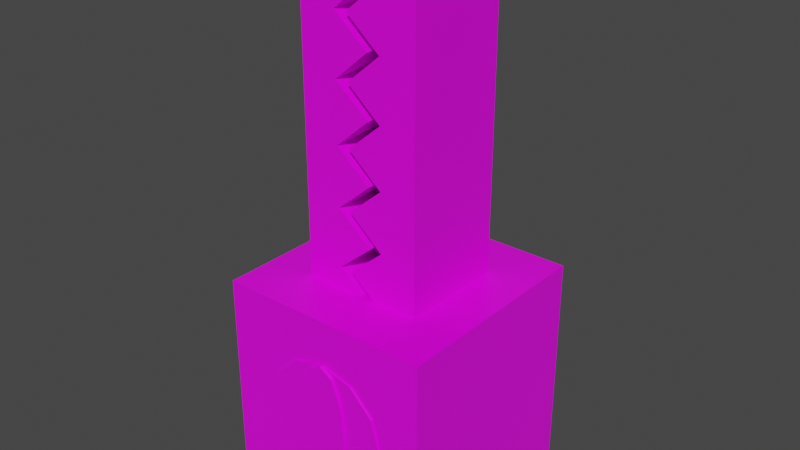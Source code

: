 # Source: monster_mouth.blend  (saved by Blender 4.2.66; exported with 4.5.12 LTS)
import bpy
from mathutils import Matrix  # noqa: F401  (used for matrix-valued properties, if any)

bpy.ops.wm.read_factory_settings(use_empty=True)
scene = bpy.context.scene
scene.name = 'Scene'

# ---- collections
col_collection = bpy.data.collections.new('Collection'); scene.collection.children.link(col_collection)

# ---- images (referenced by path relative to the original .blend; pixels are not part of the script)
import os
ASSET_DIR = os.environ.get("B2B_ASSET_DIR", "")  # directory of the original .blend (textures are referenced by path, not embedded)
HERE = os.path.dirname(os.path.abspath(__file__))  # packed textures are extracted next to this script under _unpacked/

def load_image(name, relpath, width, height, colorspace="sRGB"):
    """Load a texture the original file referenced (path relative to the .blend, or extracted next to this script)."""
    p = next((c for c in (os.path.join(HERE, relpath), os.path.join(ASSET_DIR, relpath)) if relpath and os.path.exists(c)), "")
    if p:
        img = bpy.data.images.load(p, check_existing=True)
        img.name = name
    else:  # same state as the original file: an image datablock whose file is absent (Cycles renders it pink)
        img = bpy.data.images.new(name, width, height)
        img.source = "FILE"
        img.filepath = "//" + (relpath or name)
    img.colorspace_settings.name = colorspace
    return img
img_carry_vault_tex_png = load_image('carry_vault_tex.png', 'carry_vault_tex.png', 1024, 1024, 'sRGB')

# ---- materials (node trees are filled in below, after node groups)
mat_carry_vault_material = bpy.data.materials.new('carry_vault_material')
mat_carry_vault_material.alpha_threshold = 0.0
mat_carry_vault_material.use_transparent_shadow = False
mat_carry_vault_material.line_color = (0.0, 0.0, 0.0, 1.0)

# ---- material node trees
mat_carry_vault_material.use_nodes = True; mat_carry_vault_material.node_tree.nodes.clear()
_N = mat_carry_vault_material.node_tree.nodes; _L = mat_carry_vault_material.node_tree.links
n0 = _N.new('ShaderNodeOutputMaterial'); n0.name = 'Material Output'; n0.location = (300, 300)
n1 = _N.new('ShaderNodeBsdfPrincipled'); n1.name = 'Principled BSDF'; n1.location = (10, 300)
n1.distribution = 'GGX'
n1.subsurface_method = 'RANDOM_WALK_SKIN'
n1.inputs[2].default_value = 0.4
n1.inputs[3].default_value = 1.45
n1.inputs[27].default_value = (0.0, 0.0, 0.0, 1.0)
n1.inputs[28].default_value = 1.0
n2 = _N.new('ShaderNodeTexImage'); n2.name = '画像テクスチャ'; n2.location = (-280, 280)
n2.image = img_carry_vault_tex_png
_L.new(n1.outputs[0], n0.inputs[0])
_L.new(n2.outputs[0], n1.inputs[0])
n0.is_active_output = True

# ---- world
world_world = bpy.data.worlds.new('World'); scene.world = world_world
world_world.use_nodes = True; world_world.node_tree.nodes.clear()
_N = world_world.node_tree.nodes; _L = world_world.node_tree.links
n0 = _N.new('ShaderNodeOutputWorld'); n0.name = 'World Output'; n0.location = (300, 300)
n1 = _N.new('ShaderNodeBackground'); n1.name = 'Background'; n1.location = (10, 300)
n1.inputs[0].default_value = (0.05088, 0.05088, 0.05088, 1.0)
_L.new(n1.outputs[0], n0.inputs[0])
n0.is_active_output = True
world_world.color = (0.05088, 0.05088, 0.05088)
world_world.use_sun_shadow = False
world_world.sun_shadow_jitter_overblur = 0.0

# ---- meshes
me_x = bpy.data.meshes.new('円')
me_x.from_pydata([(0.1637, 0.5085, 0.7593), (0.2735, 0.5085, 0.6495), (0.3137, 0.5085, 0.4995), (0.2735, 0.5085, 0.3495), (0.1637, 0.5085, 0.2397), (-0.1363, 0.5085, 0.2397), (-0.2461, 0.5085, 0.3495), (-0.2863, 0.5085, 0.4995), (-0.2461, 0.5085, 0.6495), (-0.1363, 0.5085, 0.7593), (0.01367, 0.5085, 0.7995), (0.07368, 0.5085, 0.7593), (0.1176, 0.5085, 0.6495), (0.1337, 0.5085, 0.4995), (0.1176, 0.5085, 0.3495), (0.07368, 0.5085, 0.2397), (0.01367, 0.5085, 0.1995), (-0.04633, 0.5085, 0.2397), (-0.09025, 0.5085, 0.3495), (-0.1063, 0.5085, 0.4995), (-0.09025, 0.5085, 0.6495), (-0.04633, 0.5085, 0.7593), (0.07368, 0.5205, 0.7593), (0.01367, 0.5205, 0.7995), (0.1176, 0.5205, 0.6495), (0.1337, 0.5205, 0.4995), (0.1176, 0.5205, 0.3495), (0.07368, 0.5205, 0.2397), (0.01367, 0.5205, 0.1995), (-0.04633, 0.5205, 0.2397), (-0.09025, 0.5205, 0.3495), (-0.1063, 0.5205, 0.4995), (-0.09025, 0.5205, 0.6495), (-0.04633, 0.5205, 0.7593), (0.01367, 0.5205, 0.4995), (0.1637, 0.4965, 0.7593), (0.2735, 0.4965, 0.6495), (0.3137, 0.4965, 0.4995), (0.2735, 0.4965, 0.3495), (0.1637, 0.4965, 0.2397), (-0.1363, 0.4965, 0.2397), (-0.2461, 0.4965, 0.3495), (-0.2863, 0.4965, 0.4995), (-0.2461, 0.4965, 0.6495), (-0.1363, 0.4965, 0.7593), (0.01367, 0.4965, 0.7995), (0.01367, 0.4965, 0.1995), (0.1637, -0.5085, 0.7593), (0.2735, -0.5085, 0.6495), (0.3137, -0.5085, 0.4995), (0.2735, -0.5085, 0.3495), (0.1637, -0.5085, 0.2397), (-0.1363, -0.5085, 0.2397), (-0.2461, -0.5085, 0.3495), (-0.2863, -0.5085, 0.4995), (-0.2461, -0.5085, 0.6495), (-0.1363, -0.5085, 0.7593), (0.01367, -0.5085, 0.7995), (0.07368, -0.5085, 0.7593), (0.1176, -0.5085, 0.6495), (0.1337, -0.5085, 0.4995), (0.1176, -0.5085, 0.3495), (0.07368, -0.5085, 0.2397), (0.01367, -0.5085, 0.1995), (-0.04633, -0.5085, 0.2397), (-0.09025, -0.5085, 0.3495), (-0.1063, -0.5085, 0.4995), (-0.09025, -0.5085, 0.6495), (-0.04633, -0.5085, 0.7593), (0.07368, -0.5205, 0.7593), (0.01367, -0.5205, 0.7995), (0.1176, -0.5205, 0.6495), (0.1337, -0.5205, 0.4995), (0.1176, -0.5205, 0.3495), (0.07368, -0.5205, 0.2397), (0.01367, -0.5205, 0.1995), (-0.04633, -0.5205, 0.2397), (-0.09025, -0.5205, 0.3495), (-0.1063, -0.5205, 0.4995), (-0.09025, -0.5205, 0.6495), (-0.04633, -0.5205, 0.7593), (0.01367, -0.5205, 0.4995), (0.1637, -0.4965, 0.7593), (0.2735, -0.4965, 0.6495), (0.3137, -0.4965, 0.4995), (0.2735, -0.4965, 0.3495), (0.1637, -0.4965, 0.2397), (-0.1363, -0.4965, 0.2397), (-0.2461, -0.4965, 0.3495), (-0.2863, -0.4965, 0.4995), (-0.2461, -0.4965, 0.6495), (-0.1363, -0.4965, 0.7593), (0.01367, -0.4965, 0.7995), (0.01367, -0.4965, 0.1995), (-0.28, -0.25, 0.9604), (-0.28, -0.25, 2.46), (-0.28, 0.25, 0.9604), (-0.28, 0.25, 2.46), (0.05, 0.25, 0.9604), (-0.11, 0.25, 2.46), (0.05, -0.25, 0.9604), (-0.11, -0.25, 2.46), (-0.28, -0.25, 1.097), (-0.28, -0.25, 1.233), (-0.28, -0.25, 1.37), (-0.28, -0.25, 1.506), (-0.28, -0.25, 1.642), (-0.28, -0.25, 1.779), (-0.28, -0.25, 1.915), (-0.28, -0.25, 2.051), (-0.28, -0.25, 2.188), (-0.28, -0.25, 2.324), (-0.28, 0.25, 2.324), (-0.28, 0.25, 2.188), (-0.28, 0.25, 2.051), (-0.28, 0.25, 1.915), (-0.28, 0.25, 1.779), (-0.28, 0.25, 1.642), (-0.28, 0.25, 1.506), (-0.28, 0.25, 1.37), (-0.28, 0.25, 1.233), (-0.28, 0.25, 1.097), (0.05, -0.25, 2.324), (-0.11, -0.25, 2.188), (0.05, -0.25, 2.051), (-0.11, -0.25, 1.915), (0.05, -0.25, 1.779), (-0.11, -0.25, 1.642), (0.05, -0.25, 1.506), (-0.11, -0.25, 1.37), (0.05, -0.25, 1.233), (-0.11, -0.25, 1.097), (0.05, 0.25, 2.324), (-0.11, 0.25, 2.188), (0.05, 0.25, 2.051), (-0.11, 0.25, 1.915), (0.05, 0.25, 1.779), (-0.11, 0.25, 1.642), (0.05, 0.25, 1.506), (-0.11, 0.25, 1.37), (0.05, 0.25, 1.233), (-0.11, 0.25, 1.097), (0.28, -0.25, 0.9604), (0.28, -0.25, 2.46), (0.28, 0.25, 0.9604), (0.28, 0.25, 2.46), (0.11, 0.25, 0.9604), (-0.05, 0.25, 2.46), (0.11, -0.25, 0.9604), (-0.05, -0.25, 2.46), (0.28, 0.25, 2.324), (0.28, 0.25, 2.188), (0.28, 0.25, 2.051), (0.28, 0.25, 1.915), (0.28, 0.25, 1.779), (0.28, 0.25, 1.642), (0.28, 0.25, 1.506), (0.28, 0.25, 1.37), (0.28, 0.25, 1.233), (0.28, 0.25, 1.097), (0.28, -0.25, 2.324), (0.28, -0.25, 2.188), (0.28, -0.25, 2.051), (0.28, -0.25, 1.915), (0.28, -0.25, 1.779), (0.28, -0.25, 1.642), (0.28, -0.25, 1.506), (0.28, -0.25, 1.37), (0.28, -0.25, 1.233), (0.28, -0.25, 1.097), (0.11, -0.25, 2.324), (-0.05, -0.25, 2.188), (0.11, -0.25, 2.051), (-0.05, -0.25, 1.915), (0.11, -0.25, 1.779), (-0.05, -0.25, 1.642), (0.11, -0.25, 1.506), (-0.05, -0.25, 1.37), (0.11, -0.25, 1.233), (-0.05, -0.25, 1.097), (0.11, 0.25, 2.324), (-0.05, 0.25, 2.188), (0.11, 0.25, 2.051), (-0.05, 0.25, 1.915), (0.11, 0.25, 1.779), (-0.05, 0.25, 1.642), (0.11, 0.25, 1.506), (-0.05, 0.25, 1.37), (0.11, 0.25, 1.233), (-0.05, 0.25, 1.097), (-0.5, -0.5, 0.0004988), (-0.5, -0.5, 1.0), (-0.5, 0.5, 0.0004988), (-0.5, 0.5, 1.0), (0.5, -0.5, 0.0004988), (0.5, -0.5, 1.0), (0.5, 0.5, 0.0004988), (0.5, 0.5, 1.0)], [], [(15, 16, 28, 27), (18, 19, 31, 30), (11, 12, 24, 22), (21, 10, 23, 33), (14, 15, 27, 26), (17, 18, 30, 29), (10, 11, 22, 23), (20, 21, 33, 32), (13, 14, 26, 25), (16, 17, 29, 28), (19, 20, 32, 31), (12, 13, 25, 24), (15, 4, 16), (3, 4, 15, 14), (2, 3, 14, 13), (1, 2, 13, 12), (0, 1, 12, 11), (0, 11, 10), (16, 5, 17), (18, 17, 5, 6), (19, 18, 6, 7), (20, 19, 7, 8), (21, 20, 8, 9), (21, 9, 10), (22, 24, 34), (24, 25, 34), (25, 26, 34), (26, 27, 34), (27, 28, 34), (28, 29, 34), (29, 30, 34), (30, 31, 34), (31, 32, 34), (32, 33, 34), (33, 23, 34), (23, 22, 34), (16, 4, 39, 46), (2, 1, 36, 37), (9, 8, 43, 44), (6, 5, 40, 41), (5, 16, 46, 40), (3, 2, 37, 38), (7, 6, 41, 42), (10, 9, 44, 45), (4, 3, 38, 39), (1, 0, 35, 36), (0, 10, 45, 35), (8, 7, 42, 43), (62, 74, 75, 63), (65, 77, 78, 66), (58, 69, 71, 59), (68, 80, 70, 57), (61, 73, 74, 62), (64, 76, 77, 65), (57, 70, 69, 58), (67, 79, 80, 68), (60, 72, 73, 61), (63, 75, 76, 64), (66, 78, 79, 67), (59, 71, 72, 60), (62, 63, 51), (50, 61, 62, 51), (49, 60, 61, 50), (48, 59, 60, 49), (47, 58, 59, 48), (47, 57, 58), (63, 64, 52), (65, 53, 52, 64), (66, 54, 53, 65), (67, 55, 54, 66), (68, 56, 55, 67), (68, 57, 56), (69, 81, 71), (71, 81, 72), (72, 81, 73), (73, 81, 74), (74, 81, 75), (75, 81, 76), (76, 81, 77), (77, 81, 78), (78, 81, 79), (79, 81, 80), (80, 81, 70), (70, 81, 69), (63, 93, 86, 51), (49, 84, 83, 48), (56, 91, 90, 55), (53, 88, 87, 52), (52, 87, 93, 63), (50, 85, 84, 49), (54, 89, 88, 53), (57, 92, 91, 56), (51, 86, 85, 50), (48, 83, 82, 47), (47, 82, 92, 57), (55, 90, 89, 54), (111, 95, 97, 112), (122, 101, 95, 111), (99, 97, 95, 101), (96, 98, 100, 94), (112, 97, 99, 132), (96, 121, 141, 98), (121, 120, 140, 141), (120, 119, 139, 140), (119, 118, 138, 139), (118, 117, 137, 138), (117, 116, 136, 137), (116, 115, 135, 136), (115, 114, 134, 135), (114, 113, 133, 134), (113, 112, 132, 133), (100, 131, 102, 94), (131, 130, 103, 102), (130, 129, 104, 103), (129, 128, 105, 104), (128, 127, 106, 105), (127, 126, 107, 106), (126, 125, 108, 107), (125, 124, 109, 108), (124, 123, 110, 109), (123, 122, 111, 110), (94, 102, 121, 96), (102, 103, 120, 121), (103, 104, 119, 120), (104, 105, 118, 119), (105, 106, 117, 118), (106, 107, 116, 117), (107, 108, 115, 116), (108, 109, 114, 115), (109, 110, 113, 114), (110, 111, 112, 113), (180, 147, 145, 150), (150, 145, 143, 160), (146, 144, 142, 148), (145, 147, 149, 143), (160, 143, 149, 170), (142, 169, 179, 148), (169, 168, 178, 179), (168, 167, 177, 178), (167, 166, 176, 177), (166, 165, 175, 176), (165, 164, 174, 175), (164, 163, 173, 174), (163, 162, 172, 173), (162, 161, 171, 172), (161, 160, 170, 171), (144, 159, 169, 142), (159, 158, 168, 169), (158, 157, 167, 168), (157, 156, 166, 167), (156, 155, 165, 166), (155, 154, 164, 165), (154, 153, 163, 164), (153, 152, 162, 163), (152, 151, 161, 162), (151, 150, 160, 161), (146, 189, 159, 144), (189, 188, 158, 159), (188, 187, 157, 158), (187, 186, 156, 157), (186, 185, 155, 156), (185, 184, 154, 155), (184, 183, 153, 154), (183, 182, 152, 153), (182, 181, 151, 152), (181, 180, 150, 151), (99, 101, 122, 132), (133, 132, 122, 123), (134, 133, 123, 124), (135, 134, 124, 125), (136, 135, 125, 126), (137, 136, 126, 127), (138, 137, 127, 128), (139, 138, 128, 129), (140, 139, 129, 130), (141, 140, 130, 131), (98, 141, 131, 100), (147, 180, 170, 149), (171, 170, 180, 181), (172, 171, 181, 182), (173, 172, 182, 183), (174, 173, 183, 184), (175, 174, 184, 185), (176, 175, 185, 186), (177, 176, 186, 187), (178, 177, 187, 188), (179, 178, 188, 189), (148, 179, 189, 146), (190, 191, 193, 192), (192, 193, 197, 196), (196, 197, 195, 194), (194, 195, 191, 190), (192, 196, 194, 190), (197, 193, 191, 195)])
_uv = me_x.uv_layers.new(name='UVマップ')
_uv.uv.foreach_set('vector', [0.04259, 0.5843, 0.04132, 0.5854, 0.04127, 0.5851, 0.04235, 0.5842, 0.03824, 0.5825, 0.03733, 0.5791, 0.03762, 0.579, 0.0385, 0.5824, 0.0411, 0.5727, 0.04247, 0.5749, 0.04221, 0.575, 0.04093, 0.5729, 0.03827, 0.5731, 0.03961, 0.5722, 0.03967, 0.5725, 0.03849, 0.5733, 0.04332, 0.5817, 0.04259, 0.5843, 0.04235, 0.5842, 0.04304, 0.5817, 0.03982, 0.5847, 0.03824, 0.5825, 0.0385, 0.5824, 0.04, 0.5845, 0.03961, 0.5722, 0.0411, 0.5727, 0.04093, 0.5729, 0.03967, 0.5725, 0.03735, 0.5756, 0.03827, 0.5731, 0.03849, 0.5733, 0.03762, 0.5756, 0.04332, 0.5782, 0.04332, 0.5817, 0.04304, 0.5817, 0.04304, 0.5783, 0.04132, 0.5854, 0.03982, 0.5847, 0.04, 0.5845, 0.04127, 0.5851, 0.03733, 0.5791, 0.03735, 0.5756, 0.03762, 0.5756, 0.03762, 0.579, 0.04247, 0.5749, 0.04332, 0.5782, 0.04304, 0.5783, 0.04221, 0.575, 0.0249, 0.5099, 0.02316, 0.5099, 0.02607, 0.5092, 0.02103, 0.5121, 0.02316, 0.5099, 0.0249, 0.5099, 0.02405, 0.5121, 0.02025, 0.515, 0.02103, 0.5121, 0.02405, 0.5121, 0.02374, 0.515, 0.02103, 0.5179, 0.02025, 0.515, 0.02374, 0.515, 0.02405, 0.5179, 0.02316, 0.52, 0.02103, 0.5179, 0.02405, 0.5179, 0.0249, 0.52, 0.02316, 0.52, 0.0249, 0.52, 0.02607, 0.5208, 0.01389, 0.5208, 0.01098, 0.52, 0.01272, 0.52, 0.01187, 0.5179, 0.01272, 0.52, 0.01098, 0.52, 0.008845, 0.5179, 0.01156, 0.515, 0.01187, 0.5179, 0.008845, 0.5179, 0.008065, 0.515, 0.01187, 0.5121, 0.01156, 0.515, 0.008065, 0.515, 0.008845, 0.5121, 0.01272, 0.5099, 0.01187, 0.5121, 0.008845, 0.5121, 0.01098, 0.5099, 0.01272, 0.5099, 0.01098, 0.5099, 0.01389, 0.5092, 0.02797, 0.6061, 0.02663, 0.6013, 0.03161, 0.5956, 0.02663, 0.6013, 0.02663, 0.595, 0.03161, 0.5956, 0.02663, 0.595, 0.02797, 0.5889, 0.03161, 0.5956, 0.02797, 0.5889, 0.03028, 0.5845, 0.03161, 0.5956, 0.03028, 0.5845, 0.03295, 0.5831, 0.03161, 0.5956, 0.03295, 0.5831, 0.03526, 0.5851, 0.03161, 0.5956, 0.03526, 0.5851, 0.03659, 0.5898, 0.03161, 0.5956, 0.03659, 0.5898, 0.03659, 0.5961, 0.03161, 0.5956, 0.03659, 0.5961, 0.03526, 0.6023, 0.03161, 0.5956, 0.03526, 0.6023, 0.03295, 0.6066, 0.03161, 0.5956, 0.03295, 0.6066, 0.03028, 0.608, 0.03161, 0.5956, 0.03028, 0.608, 0.02797, 0.6061, 0.03161, 0.5956, 0.02607, 0.5092, 0.02316, 0.5099, 0.0231, 0.5097, 0.02601, 0.5089, 0.02025, 0.515, 0.02103, 0.5179, 0.0208, 0.5179, 0.02002, 0.515, 0.01098, 0.5099, 0.008845, 0.5121, 0.008681, 0.5119, 0.01081, 0.5098, 0.008845, 0.5179, 0.01098, 0.52, 0.01081, 0.5202, 0.008681, 0.518, 0.01098, 0.52, 0.01389, 0.5208, 0.01383, 0.521, 0.01092, 0.5202, 0.02103, 0.5121, 0.02025, 0.515, 0.02002, 0.5149, 0.0208, 0.512, 0.008065, 0.515, 0.008845, 0.5179, 0.00862, 0.5179, 0.007841, 0.515, 0.01389, 0.5092, 0.01098, 0.5099, 0.01092, 0.5097, 0.01383, 0.5089, 0.02316, 0.5099, 0.02103, 0.5121, 0.02086, 0.5119, 0.02299, 0.5098, 0.02103, 0.5179, 0.02316, 0.52, 0.02299, 0.5202, 0.02086, 0.518, 0.02316, 0.52, 0.02607, 0.5208, 0.02601, 0.521, 0.0231, 0.5202, 0.008845, 0.5121, 0.008065, 0.515, 0.007841, 0.5149, 0.00862, 0.512, 0.04771, 0.5724, 0.04752, 0.5726, 0.04624, 0.5721, 0.04621, 0.5718, 0.04405, 0.5754, 0.04434, 0.5755, 0.04442, 0.5789, 0.04414, 0.579, 0.04953, 0.584, 0.04931, 0.5839, 0.04995, 0.5815, 0.05023, 0.5815, 0.0467, 0.5844, 0.04686, 0.5842, 0.04821, 0.5846, 0.04824, 0.5849, 0.04914, 0.5747, 0.04888, 0.5748, 0.04752, 0.5726, 0.04771, 0.5724, 0.04494, 0.5729, 0.04518, 0.573, 0.04434, 0.5755, 0.04405, 0.5754, 0.04824, 0.5849, 0.04821, 0.5846, 0.04931, 0.5839, 0.04953, 0.584, 0.04513, 0.5823, 0.04537, 0.5822, 0.04686, 0.5842, 0.0467, 0.5844, 0.05011, 0.5781, 0.04983, 0.5781, 0.04888, 0.5748, 0.04914, 0.5747, 0.04621, 0.5718, 0.04624, 0.5721, 0.04518, 0.573, 0.04494, 0.5729, 0.04414, 0.579, 0.04442, 0.5789, 0.04537, 0.5822, 0.04513, 0.5823, 0.05023, 0.5815, 0.04995, 0.5815, 0.04983, 0.5781, 0.05011, 0.5781, 0.031, 0.52, 0.03216, 0.5208, 0.02925, 0.52, 0.02712, 0.5179, 0.03014, 0.5179, 0.031, 0.52, 0.02925, 0.52, 0.02634, 0.515, 0.02983, 0.515, 0.03014, 0.5179, 0.02712, 0.5179, 0.02712, 0.5121, 0.03014, 0.5121, 0.02983, 0.515, 0.02634, 0.515, 0.02925, 0.5099, 0.031, 0.5099, 0.03014, 0.5121, 0.02712, 0.5121, 0.02925, 0.5099, 0.03216, 0.5092, 0.031, 0.5099, 0.01998, 0.5092, 0.01881, 0.5099, 0.01707, 0.5099, 0.01796, 0.5121, 0.01494, 0.5121, 0.01707, 0.5099, 0.01881, 0.5099, 0.01765, 0.515, 0.01416, 0.515, 0.01494, 0.5121, 0.01796, 0.5121, 0.01796, 0.5179, 0.01494, 0.5179, 0.01416, 0.515, 0.01765, 0.515, 0.01881, 0.52, 0.01707, 0.52, 0.01494, 0.5179, 0.01796, 0.5179, 0.01881, 0.52, 0.01998, 0.5208, 0.01707, 0.52, 0.02289, 0.6066, 0.02155, 0.5956, 0.0252, 0.6023, 0.0252, 0.6023, 0.02155, 0.5956, 0.02653, 0.5961, 0.02653, 0.5961, 0.02155, 0.5956, 0.02653, 0.5898, 0.02653, 0.5898, 0.02155, 0.5956, 0.0252, 0.5851, 0.0252, 0.5851, 0.02155, 0.5956, 0.02289, 0.5831, 0.02289, 0.5831, 0.02155, 0.5956, 0.02022, 0.5845, 0.02022, 0.5845, 0.02155, 0.5956, 0.01791, 0.5889, 0.01791, 0.5889, 0.02155, 0.5956, 0.01657, 0.595, 0.01657, 0.595, 0.02155, 0.5956, 0.01657, 0.6013, 0.01657, 0.6013, 0.02155, 0.5956, 0.01791, 0.6061, 0.01791, 0.6061, 0.02155, 0.5956, 0.02022, 0.608, 0.02022, 0.608, 0.02155, 0.5956, 0.02289, 0.6066, 0.03216, 0.5208, 0.0321, 0.521, 0.02919, 0.5202, 0.02925, 0.52, 0.02634, 0.515, 0.02612, 0.5149, 0.0269, 0.512, 0.02712, 0.5121, 0.01707, 0.52, 0.0169, 0.5202, 0.01477, 0.518, 0.01494, 0.5179, 0.01494, 0.5121, 0.01477, 0.5119, 0.0169, 0.5098, 0.01707, 0.5099, 0.01707, 0.5099, 0.01701, 0.5097, 0.01992, 0.5089, 0.01998, 0.5092, 0.02712, 0.5179, 0.0269, 0.5179, 0.02612, 0.515, 0.02634, 0.515, 0.01416, 0.515, 0.01393, 0.5149, 0.01471, 0.512, 0.01494, 0.5121, 0.01998, 0.5208, 0.01992, 0.521, 0.01701, 0.5202, 0.01707, 0.52, 0.02925, 0.52, 0.02909, 0.5202, 0.02696, 0.518, 0.02712, 0.5179, 0.02712, 0.5121, 0.02696, 0.5119, 0.02909, 0.5098, 0.02925, 0.5099, 0.02925, 0.5099, 0.02919, 0.5097, 0.0321, 0.5089, 0.03216, 0.5092, 0.01494, 0.5179, 0.01471, 0.5179, 0.01393, 0.515, 0.01416, 0.515, 0.04041, 0.6187, 0.04274, 0.6188, 0.04273, 0.6209, 0.04041, 0.6209, 0.04042, 0.6177, 0.04274, 0.6177, 0.04274, 0.6188, 0.04041, 0.6187, 0.04609, 0.6209, 0.04273, 0.6209, 0.04274, 0.6188, 0.0461, 0.6188, 0.01713, 0.6208, 0.01377, 0.6208, 0.01377, 0.6187, 0.01713, 0.6187, 0.04041, 0.6209, 0.04273, 0.6209, 0.04273, 0.6219, 0.0404, 0.6219, 0.01713, 0.6208, 0.01945, 0.6208, 0.01945, 0.6218, 0.01712, 0.6218, 0.01945, 0.6208, 0.02178, 0.6208, 0.02178, 0.6219, 0.01945, 0.6218, 0.02178, 0.6208, 0.02411, 0.6208, 0.02411, 0.6219, 0.02178, 0.6219, 0.02411, 0.6208, 0.02644, 0.6208, 0.02643, 0.6219, 0.02411, 0.6219, 0.02644, 0.6208, 0.02877, 0.6208, 0.02876, 0.6219, 0.02643, 0.6219, 0.02877, 0.6208, 0.03109, 0.6208, 0.03109, 0.6219, 0.02876, 0.6219, 0.03109, 0.6208, 0.03342, 0.6208, 0.03342, 0.6219, 0.03109, 0.6219, 0.03342, 0.6208, 0.03575, 0.6208, 0.03575, 0.6219, 0.03342, 0.6219, 0.03575, 0.6208, 0.03808, 0.6209, 0.03807, 0.6219, 0.03575, 0.6219, 0.03808, 0.6209, 0.04041, 0.6209, 0.0404, 0.6219, 0.03807, 0.6219, 0.01714, 0.6176, 0.01946, 0.6176, 0.01946, 0.6187, 0.01713, 0.6187, 0.01946, 0.6176, 0.02179, 0.6176, 0.02179, 0.6187, 0.01946, 0.6187, 0.02179, 0.6176, 0.02412, 0.6176, 0.02412, 0.6187, 0.02179, 0.6187, 0.02412, 0.6176, 0.02645, 0.6176, 0.02644, 0.6187, 0.02412, 0.6187, 0.02645, 0.6176, 0.02878, 0.6177, 0.02877, 0.6187, 0.02644, 0.6187, 0.02878, 0.6177, 0.0311, 0.6177, 0.0311, 0.6187, 0.02877, 0.6187, 0.0311, 0.6177, 0.03343, 0.6177, 0.03343, 0.6187, 0.0311, 0.6187, 0.03343, 0.6177, 0.03576, 0.6177, 0.03576, 0.6187, 0.03343, 0.6187, 0.03576, 0.6177, 0.03809, 0.6177, 0.03808, 0.6187, 0.03576, 0.6187, 0.03809, 0.6177, 0.04042, 0.6177, 0.04041, 0.6187, 0.03808, 0.6187, 0.01713, 0.6187, 0.01946, 0.6187, 0.01945, 0.6208, 0.01713, 0.6208, 0.01946, 0.6187, 0.02179, 0.6187, 0.02178, 0.6208, 0.01945, 0.6208, 0.02179, 0.6187, 0.02412, 0.6187, 0.02411, 0.6208, 0.02178, 0.6208, 0.02412, 0.6187, 0.02644, 0.6187, 0.02644, 0.6208, 0.02411, 0.6208, 0.02644, 0.6187, 0.02877, 0.6187, 0.02877, 0.6208, 0.02644, 0.6208, 0.02877, 0.6187, 0.0311, 0.6187, 0.03109, 0.6208, 0.02877, 0.6208, 0.0311, 0.6187, 0.03343, 0.6187, 0.03342, 0.6208, 0.03109, 0.6208, 0.03343, 0.6187, 0.03576, 0.6187, 0.03575, 0.6208, 0.03342, 0.6208, 0.03576, 0.6187, 0.03808, 0.6187, 0.03808, 0.6209, 0.03575, 0.6208, 0.03808, 0.6187, 0.04041, 0.6187, 0.04041, 0.6209, 0.03808, 0.6209, 0.04029, 0.6128, 0.04261, 0.6128, 0.04261, 0.6138, 0.04028, 0.6138, 0.04028, 0.6138, 0.04261, 0.6138, 0.0426, 0.616, 0.04028, 0.616, 0.01365, 0.6138, 0.017, 0.6138, 0.017, 0.6159, 0.01364, 0.6159, 0.04261, 0.6138, 0.04597, 0.6139, 0.04596, 0.616, 0.0426, 0.616, 0.04028, 0.616, 0.0426, 0.616, 0.0426, 0.617, 0.04027, 0.617, 0.017, 0.6159, 0.01932, 0.6159, 0.01932, 0.6169, 0.01699, 0.6169, 0.01932, 0.6159, 0.02165, 0.6159, 0.02165, 0.6169, 0.01932, 0.6169, 0.02165, 0.6159, 0.02398, 0.6159, 0.02398, 0.617, 0.02165, 0.6169, 0.02398, 0.6159, 0.02631, 0.6159, 0.02631, 0.617, 0.02398, 0.617, 0.02631, 0.6159, 0.02864, 0.6159, 0.02863, 0.617, 0.02631, 0.617, 0.02864, 0.6159, 0.03096, 0.6159, 0.03096, 0.617, 0.02863, 0.617, 0.03096, 0.6159, 0.03329, 0.6159, 0.03329, 0.617, 0.03096, 0.617, 0.03329, 0.6159, 0.03562, 0.6159, 0.03562, 0.617, 0.03329, 0.617, 0.03562, 0.6159, 0.03795, 0.6159, 0.03794, 0.617, 0.03562, 0.617, 0.03795, 0.6159, 0.04028, 0.616, 0.04027, 0.617, 0.03794, 0.617, 0.017, 0.6138, 0.01933, 0.6138, 0.01932, 0.6159, 0.017, 0.6159, 0.01933, 0.6138, 0.02166, 0.6138, 0.02165, 0.6159, 0.01932, 0.6159, 0.02166, 0.6138, 0.02399, 0.6138, 0.02398, 0.6159, 0.02165, 0.6159, 0.02399, 0.6138, 0.02632, 0.6138, 0.02631, 0.6159, 0.02398, 0.6159, 0.02632, 0.6138, 0.02864, 0.6138, 0.02864, 0.6159, 0.02631, 0.6159, 0.02864, 0.6138, 0.03097, 0.6138, 0.03096, 0.6159, 0.02864, 0.6159, 0.03097, 0.6138, 0.0333, 0.6138, 0.03329, 0.6159, 0.03096, 0.6159, 0.0333, 0.6138, 0.03563, 0.6138, 0.03562, 0.6159, 0.03329, 0.6159, 0.03563, 0.6138, 0.03796, 0.6138, 0.03795, 0.6159, 0.03562, 0.6159, 0.03796, 0.6138, 0.04028, 0.6138, 0.04028, 0.616, 0.03795, 0.6159, 0.01701, 0.6127, 0.01933, 0.6127, 0.01933, 0.6138, 0.017, 0.6138, 0.01933, 0.6127, 0.02166, 0.6127, 0.02166, 0.6138, 0.01933, 0.6138, 0.02166, 0.6127, 0.02399, 0.6127, 0.02399, 0.6138, 0.02166, 0.6138, 0.02399, 0.6127, 0.02632, 0.6127, 0.02632, 0.6138, 0.02399, 0.6138, 0.02632, 0.6127, 0.02865, 0.6127, 0.02864, 0.6138, 0.02632, 0.6138, 0.02865, 0.6127, 0.03097, 0.6128, 0.03097, 0.6138, 0.02864, 0.6138, 0.03097, 0.6128, 0.0333, 0.6128, 0.0333, 0.6138, 0.03097, 0.6138, 0.0333, 0.6128, 0.03563, 0.6128, 0.03563, 0.6138, 0.0333, 0.6138, 0.03563, 0.6128, 0.03796, 0.6128, 0.03796, 0.6138, 0.03563, 0.6138, 0.03796, 0.6128, 0.04029, 0.6128, 0.04028, 0.6138, 0.03796, 0.6138, 0.1724, 0.8381, 0.1723, 0.8437, 0.17, 0.8437, 0.17, 0.838, 0.1677, 0.838, 0.17, 0.838, 0.17, 0.8437, 0.1676, 0.8436, 0.1653, 0.8379, 0.1677, 0.838, 0.1676, 0.8436, 0.1652, 0.8436, 0.1629, 0.8379, 0.1653, 0.8379, 0.1652, 0.8436, 0.1628, 0.8436, 0.1605, 0.8379, 0.1629, 0.8379, 0.1628, 0.8436, 0.1604, 0.8435, 0.1582, 0.8378, 0.1605, 0.8379, 0.1604, 0.8435, 0.1581, 0.8435, 0.1558, 0.8378, 0.1582, 0.8378, 0.1581, 0.8435, 0.1557, 0.8434, 0.1534, 0.8377, 0.1558, 0.8378, 0.1557, 0.8434, 0.1533, 0.8434, 0.151, 0.8377, 0.1534, 0.8377, 0.1533, 0.8434, 0.1509, 0.8434, 0.1486, 0.8377, 0.151, 0.8377, 0.1509, 0.8434, 0.1485, 0.8433, 0.1463, 0.8376, 0.1486, 0.8377, 0.1485, 0.8433, 0.1462, 0.8433, 0.1459, 0.8448, 0.1483, 0.8449, 0.1482, 0.8505, 0.1458, 0.8505, 0.1506, 0.8506, 0.1482, 0.8505, 0.1483, 0.8449, 0.1507, 0.8449, 0.153, 0.8506, 0.1506, 0.8506, 0.1507, 0.8449, 0.1531, 0.8449, 0.1554, 0.8506, 0.153, 0.8506, 0.1531, 0.8449, 0.1554, 0.845, 0.1577, 0.8507, 0.1554, 0.8506, 0.1554, 0.845, 0.1578, 0.845, 0.1601, 0.8507, 0.1577, 0.8507, 0.1578, 0.845, 0.1602, 0.8451, 0.1625, 0.8508, 0.1601, 0.8507, 0.1602, 0.8451, 0.1626, 0.8451, 0.1649, 0.8508, 0.1625, 0.8508, 0.1626, 0.8451, 0.165, 0.8451, 0.1672, 0.8508, 0.1649, 0.8508, 0.165, 0.8451, 0.1673, 0.8452, 0.1696, 0.8509, 0.1672, 0.8508, 0.1673, 0.8452, 0.1697, 0.8452, 0.172, 0.8509, 0.1696, 0.8509, 0.1697, 0.8452, 0.1721, 0.8453, 0.03697, 0.7895, 0.03697, 0.7972, 0.02929, 0.7972, 0.02929, 0.7895, 0.02929, 0.7895, 0.0216, 0.7895, 0.0216, 0.7819, 0.02929, 0.7819, 0.02929, 0.7819, 0.02929, 0.7742, 0.03697, 0.7742, 0.03697, 0.7819, 0.03697, 0.7819, 0.04466, 0.7819, 0.04466, 0.7895, 0.03697, 0.7895, 0.02929, 0.7895, 0.02929, 0.7819, 0.03697, 0.7819, 0.03697, 0.7895, 0.0216, 0.7819, 0.0216, 0.7895, 0.01391, 0.7895, 0.01391, 0.7819])
me_x.materials.append(mat_carry_vault_material)
me_x.update()
arm_x = bpy.data.armatures.new('アーマチュア')  # bones are not reproduced

# ---- objects
ob_mesh = bpy.data.objects.new('Mesh', me_x)
ob_x = bpy.data.objects.new('アーマチュア', arm_x)

# ---- transforms, parenting, visibility, modifiers, constraints
ob_mesh.parent = ob_x
ob_mesh.location = (0.0, 0.0, 0.0)
_vg = ob_mesh.vertex_groups.new(name='Bone')
for _i, _w in zip([0, 1, 2, 3, 4, 5, 6, 7, 8, 9, 10, 11, 12, 13, 14, 15, 16, 17, 18, 19, 20, 21, 22, 23, 24, 25, 26, 27, 28, 29, 30, 31, 32, 33, 34, 35, 36, 37, 38, 39, 40, 41, 42, 43, 44, 45, 46, 47, 48, 49, 50, 51, 52, 53, 54, 55, 56, 57, 58, 59, 60, 61, 62, 63, 64, 65, 66, 67, 68, 69, 70, 71, 72, 73, 74, 75, 76, 77, 78, 79, 80, 81, 82, 83, 84, 85, 86, 87, 88, 89, 90, 91, 92, 93, 190, 191, 192, 193, 194, 195, 196, 197], [0.8601, 0.8634, 0.8648, 0.8654, 0.8658, 0.8658, 0.8655, 0.8647, 0.8633, 0.8608, 0.8618, 0.8614, 0.8625, 0.8641, 0.8651, 0.8657, 0.8659, 0.8657, 0.8651, 0.8641, 0.8627, 0.8614, 0.8615, 0.8616, 0.8625, 0.864, 0.865, 0.8656, 0.8658, 0.8656, 0.865, 0.8641, 0.8627, 0.8616, 0.864, 0.8599, 0.8635, 0.8648, 0.8655, 0.8658, 0.8658, 0.8655, 0.8648, 0.8633, 0.8605, 0.8618, 0.8659, 0.8601, 0.8634, 0.8647, 0.8654, 0.8658, 0.8658, 0.8655, 0.8647, 0.8633, 0.8608, 0.8618, 0.8614, 0.8625, 0.8641, 0.865, 0.8657, 0.8658, 0.8657, 0.8651, 0.8641, 0.8627, 0.8614, 0.8615, 0.8616, 0.8625, 0.864, 0.865, 0.8656, 0.8658, 0.8656, 0.865, 0.8641, 0.8627, 0.8616, 0.8639, 0.8599, 0.8635, 0.8648, 0.8655, 0.8658, 0.8658, 0.8655, 0.8648, 0.8633, 0.8605, 0.8618, 0.8659, 1.0, 1.0, 1.0, 1.0, 1.0, 1.0, 1.0, 1.0]): _vg.add([_i], _w, 'REPLACE')
_vg = ob_mesh.vertex_groups.new(name='Bone.001')
for _i, _w in zip([0, 1, 2, 3, 4, 5, 6, 7, 8, 9, 10, 11, 12, 13, 14, 15, 16, 17, 18, 19, 20, 21, 22, 23, 24, 25, 26, 27, 28, 29, 30, 31, 32, 33, 34, 35, 36, 37, 38, 39, 40, 41, 42, 43, 44, 45, 46, 47, 48, 49, 50, 51, 52, 53, 54, 55, 56, 57, 58, 59, 60, 61, 62, 63, 64, 65, 66, 67, 68, 69, 70, 71, 72, 73, 74, 75, 76, 77, 78, 79, 80, 81, 82, 83, 84, 85, 86, 87, 88, 89, 90, 91, 92, 93, 94, 96, 98, 100, 120, 121, 140, 141], [0.07369, 0.07079, 0.06973, 0.06918, 0.06886, 0.06857, 0.06855, 0.06864, 0.06891, 0.06944, 0.07061, 0.07163, 0.07115, 0.06994, 0.06924, 0.06884, 0.06867, 0.06869, 0.06892, 0.06923, 0.06961, 0.07008, 0.07139, 0.07072, 0.07105, 0.06993, 0.06925, 0.06886, 0.06869, 0.06872, 0.06895, 0.06927, 0.06966, 0.07015, 0.06967, 0.07402, 0.07077, 0.0697, 0.06915, 0.06882, 0.06854, 0.06852, 0.06861, 0.06889, 0.06938, 0.0706, 0.06864, 0.07368, 0.07079, 0.06973, 0.06918, 0.06885, 0.06857, 0.06855, 0.06864, 0.06891, 0.06944, 0.07061, 0.07163, 0.07115, 0.06994, 0.06924, 0.06884, 0.06867, 0.06869, 0.06892, 0.06923, 0.06961, 0.07008, 0.07139, 0.07072, 0.07105, 0.06993, 0.06925, 0.06886, 0.06869, 0.06872, 0.06895, 0.06927, 0.06966, 0.07015, 0.06967, 0.07402, 0.07077, 0.0697, 0.06915, 0.06882, 0.06854, 0.06852, 0.06861, 0.06889, 0.06938, 0.0706, 0.06864, 0.03329, 0.1445, 0.5318, 0.06662, 0.001819, 0.06636, 0.03561, 0.1162]): _vg.add([_i], _w, 'REPLACE')
_vg = ob_mesh.vertex_groups.new(name='Bone.003')
for _i, _w in zip([94, 95, 96, 97, 98, 99, 100, 101, 102, 103, 104, 105, 106, 107, 108, 109, 110, 111, 112, 113, 114, 115, 116, 117, 118, 119, 120, 121, 122, 123, 124, 125, 126, 127, 128, 129, 130, 131, 132, 133, 134, 135, 136, 137, 138, 139, 140, 141], [0.8185, 1.0, 0.818, 1.0, 0.411, 1.0, 0.4461, 1.0, 0.9366, 0.9686, 0.9887, 0.9953, 0.9983, 0.9993, 0.9998, 0.9999, 1.0, 1.0, 1.0, 1.0, 0.9999, 0.9997, 0.9993, 0.9981, 0.9949, 0.987, 0.9667, 0.9168, 1.0, 1.0, 0.9999, 0.9998, 0.9994, 0.9984, 0.9949, 0.9854, 0.949, 0.8541, 1.0, 1.0, 0.9999, 0.9998, 0.9994, 0.9984, 0.9948, 0.9856, 0.9469, 0.8628]): _vg.add([_i], _w, 'REPLACE')
_vg = ob_mesh.vertex_groups.new(name='Bone.002')
for _i, _w in zip([0, 1, 2, 3, 4, 5, 6, 7, 8, 9, 10, 11, 12, 13, 14, 15, 16, 17, 18, 19, 20, 21, 22, 23, 24, 25, 26, 27, 28, 29, 30, 31, 32, 33, 34, 35, 36, 37, 38, 39, 40, 41, 42, 43, 44, 45, 46, 47, 48, 49, 50, 51, 52, 53, 54, 55, 56, 57, 58, 59, 60, 61, 62, 63, 64, 65, 66, 67, 68, 69, 70, 71, 72, 73, 74, 75, 76, 77, 78, 79, 80, 81, 82, 83, 84, 85, 86, 87, 88, 89, 90, 91, 92, 93, 94, 96, 98, 100, 102, 130, 131, 142, 144, 146, 148, 158, 159, 168, 169, 179, 189], [0.06617, 0.06579, 0.06552, 0.0654, 0.06537, 0.06567, 0.06599, 0.06661, 0.06783, 0.06974, 0.06763, 0.067, 0.0664, 0.06601, 0.06571, 0.06551, 0.06548, 0.06564, 0.06602, 0.06667, 0.06766, 0.06848, 0.06707, 0.06769, 0.06645, 0.06604, 0.06574, 0.06553, 0.0655, 0.06566, 0.06602, 0.06665, 0.06761, 0.06823, 0.06638, 0.06612, 0.06576, 0.06549, 0.06537, 0.06534, 0.06564, 0.06596, 0.06658, 0.06781, 0.07008, 0.06761, 0.06545, 0.06617, 0.06579, 0.06552, 0.0654, 0.06537, 0.06567, 0.06599, 0.06661, 0.06783, 0.06974, 0.06763, 0.067, 0.0664, 0.06601, 0.06571, 0.0655, 0.06548, 0.06564, 0.06602, 0.06667, 0.06766, 0.06848, 0.06707, 0.06769, 0.06645, 0.06604, 0.06574, 0.06553, 0.0655, 0.06565, 0.06602, 0.06665, 0.06761, 0.06823, 0.06638, 0.06612, 0.06576, 0.06549, 0.06537, 0.06534, 0.06564, 0.06596, 0.06658, 0.0678, 0.07008, 0.06761, 0.06545, 0.1398, 0.02514, 0.05716, 0.4873, 0.04079, 0.0297, 0.1217, 0.2919, 0.2778, 0.09878, 0.1335, 0.02081, 0.09523, 0.0244, 0.1102, 0.01842, 0.02173]): _vg.add([_i], _w, 'REPLACE')
_vg = ob_mesh.vertex_groups.new(name='Bone.004')
for _i, _w in zip([142, 143, 144, 145, 146, 147, 148, 149, 150, 151, 152, 153, 154, 155, 156, 157, 158, 159, 160, 161, 162, 163, 164, 165, 166, 167, 168, 169, 170, 171, 172, 173, 174, 175, 176, 177, 178, 179, 180, 181, 182, 183, 184, 185, 186, 187, 188, 189], [0.7081, 1.0, 0.7222, 1.0, 0.9012, 1.0, 0.8665, 1.0, 1.0, 1.0, 0.9999, 0.9998, 0.9994, 0.9984, 0.9954, 0.9876, 0.9646, 0.9048, 1.0, 1.0, 0.9999, 0.9998, 0.9994, 0.9982, 0.9952, 0.9859, 0.9628, 0.8898, 1.0, 1.0, 0.9999, 0.9999, 0.9996, 0.9992, 0.9972, 0.9944, 0.9802, 0.9658, 1.0, 1.0, 1.0, 0.9999, 0.9997, 0.9991, 0.9976, 0.9941, 0.9837, 0.9641]): _vg.add([_i], _w, 'REPLACE')
_m = ob_mesh.modifiers.new('アーマチュア', 'ARMATURE')
_m.object = ob_x
ob_x.location = (0.0, 0.0, 0.0)
ob_x.show_in_front = True

# ---- collection membership
col_collection.objects.link(ob_mesh)
col_collection.objects.link(ob_x)

# ---- scene / render settings (as saved in the file)
scene.frame_start = 1; scene.frame_end = 250; scene.frame_set(13)
scene.render.engine = 'BLENDER_EEVEE_NEXT'
scene.cycles.sampling_pattern = 'TABULATED_SOBOL'
scene.cycles.use_light_tree = False
scene.view_settings.view_transform = 'Filmic'
bpy.context.view_layer.update()

# ---- added for rendering (the .blend has no active camera and no usable light): camera, sun
cam_auto = bpy.data.cameras.new('AutoCamera')
cam_auto.lens = 50.0
cam_auto.sensor_width = 36.0
cam_auto.clip_end = 1000.0
ob_auto_camera = bpy.data.objects.new('AutoCamera', cam_auto)
scene.collection.objects.link(ob_auto_camera)
ob_auto_camera.location = (2.63889, -3.16666, 3.34157)
ob_auto_camera.rotation_euler = (1.09748, -7.21219e-08, 0.694738)
scene.camera = ob_auto_camera
light_auto_sun = bpy.data.lights.new('AutoSun', 'SUN')
light_auto_sun.energy = 3.0
light_auto_sun.angle = 0.0523599
ob_auto_sun = bpy.data.objects.new('AutoSun', light_auto_sun)
scene.collection.objects.link(ob_auto_sun)
ob_auto_sun.rotation_euler = (0.872665, 0.174533, 0.523599)
bpy.context.view_layer.update()

